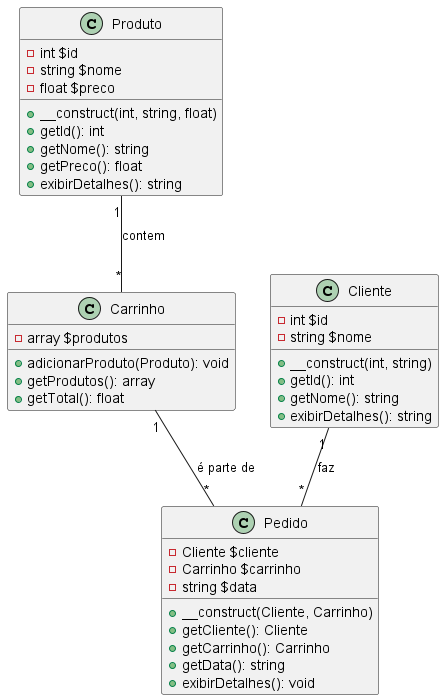

The diagram above was rendered by PlantUML. Its source (embedded in the PNG):
@startuml

class Produto {
    -int $id
    -string $nome
    -float $preco
    +__construct(int, string, float)
    +getId(): int
    +getNome(): string
    +getPreco(): float
    +exibirDetalhes(): string
}

class Carrinho {
    -array $produtos
    +adicionarProduto(Produto): void
    +getProdutos(): array
    +getTotal(): float
}

class Cliente {
    -int $id
    -string $nome
    +__construct(int, string)
    +getId(): int
    +getNome(): string
    +exibirDetalhes(): string
}

class Pedido {
    -Cliente $cliente
    -Carrinho $carrinho
    -string $data
    +__construct(Cliente, Carrinho)
    +getCliente(): Cliente
    +getCarrinho(): Carrinho
    +getData(): string
    +exibirDetalhes(): void
}

Produto "1" -- "*" Carrinho : contem
Carrinho "1" -- "*" Pedido : é parte de
Cliente "1" -- "*" Pedido : faz

@enduml